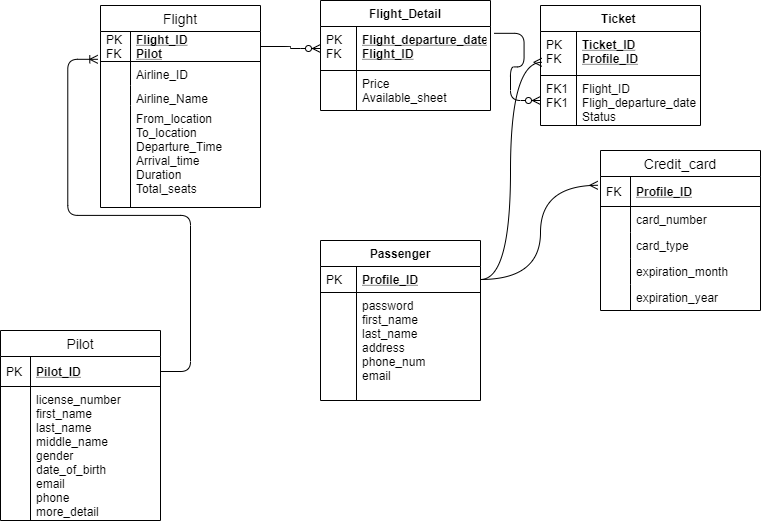

The diagram above was exported from draw.io. Its source (the exported page's mxGraphModel, read from the mxfile embedded in the PNG):
<mxGraphModel dx="1038" dy="499" grid="1" gridSize="10" guides="1" tooltips="1" connect="1" arrows="1" fold="1" page="1" pageScale="1" pageWidth="827" pageHeight="1169" math="0" shadow="0">
  <root>
    <mxCell id="WIyWlLk6GJQsqaUBKTNV-0" />
    <mxCell id="WIyWlLk6GJQsqaUBKTNV-1" parent="WIyWlLk6GJQsqaUBKTNV-0" />
    <mxCell id="_TI8Lr4PIneRaJFUoTRt-31" value="" style="edgeStyle=entityRelationEdgeStyle;fontSize=12;html=1;endArrow=ERzeroToMany;endFill=1;exitX=1;exitY=0.5;exitDx=0;exitDy=0;entryX=0;entryY=0.5;entryDx=0;entryDy=0;" edge="1" parent="WIyWlLk6GJQsqaUBKTNV-1" source="_TI8Lr4PIneRaJFUoTRt-4" target="zkfFHV4jXpPFQw0GAbJ--65">
      <mxGeometry width="100" height="100" relative="1" as="geometry">
        <mxPoint x="360" y="310" as="sourcePoint" />
        <mxPoint x="460" y="210" as="targetPoint" />
      </mxGeometry>
    </mxCell>
    <mxCell id="_TI8Lr4PIneRaJFUoTRt-32" value="" style="edgeStyle=entityRelationEdgeStyle;fontSize=12;html=1;endArrow=ERzeroToMany;endFill=1;exitX=1.021;exitY=0.155;exitDx=0;exitDy=0;exitPerimeter=0;" edge="1" parent="WIyWlLk6GJQsqaUBKTNV-1" source="zkfFHV4jXpPFQw0GAbJ--65" target="zkfFHV4jXpPFQw0GAbJ--59">
      <mxGeometry width="100" height="100" relative="1" as="geometry">
        <mxPoint x="360" y="310" as="sourcePoint" />
        <mxPoint x="550" y="190" as="targetPoint" />
      </mxGeometry>
    </mxCell>
    <mxCell id="_TI8Lr4PIneRaJFUoTRt-35" value="" style="fontSize=12;html=1;endArrow=ERmany;entryX=-0.017;entryY=0.293;entryDx=0;entryDy=0;exitX=1;exitY=0.5;exitDx=0;exitDy=0;entryPerimeter=0;edgeStyle=orthogonalEdgeStyle;curved=1;" edge="1" parent="WIyWlLk6GJQsqaUBKTNV-1" source="zkfFHV4jXpPFQw0GAbJ--52" target="_TI8Lr4PIneRaJFUoTRt-15">
      <mxGeometry width="100" height="100" relative="1" as="geometry">
        <mxPoint x="610" y="290" as="sourcePoint" />
        <mxPoint x="460" y="210" as="targetPoint" />
      </mxGeometry>
    </mxCell>
    <mxCell id="_TI8Lr4PIneRaJFUoTRt-37" value="" style="fontSize=12;html=1;endArrow=ERmany;entryX=0.008;entryY=0.7;entryDx=0;entryDy=0;entryPerimeter=0;exitX=1;exitY=0.5;exitDx=0;exitDy=0;edgeStyle=orthogonalEdgeStyle;curved=1;" edge="1" parent="WIyWlLk6GJQsqaUBKTNV-1" source="zkfFHV4jXpPFQw0GAbJ--52" target="zkfFHV4jXpPFQw0GAbJ--57">
      <mxGeometry width="100" height="100" relative="1" as="geometry">
        <mxPoint x="550" y="220" as="sourcePoint" />
        <mxPoint x="510" y="90" as="targetPoint" />
      </mxGeometry>
    </mxCell>
    <mxCell id="_TI8Lr4PIneRaJFUoTRt-14" value="Credit_card" style="swimlane;fontStyle=0;childLayout=stackLayout;horizontal=1;startSize=26;horizontalStack=0;resizeParent=1;resizeParentMax=0;resizeLast=0;collapsible=1;marginBottom=0;align=center;fontSize=14;" vertex="1" parent="WIyWlLk6GJQsqaUBKTNV-1">
      <mxGeometry x="650" y="180" width="160" height="160" as="geometry" />
    </mxCell>
    <mxCell id="_TI8Lr4PIneRaJFUoTRt-15" value="Profile_ID" style="shape=partialRectangle;top=0;left=0;right=0;bottom=1;align=left;verticalAlign=middle;fillColor=none;spacingLeft=34;spacingRight=4;overflow=hidden;rotatable=0;points=[[0,0.5],[1,0.5]];portConstraint=eastwest;dropTarget=0;fontStyle=5;fontSize=12;" vertex="1" parent="_TI8Lr4PIneRaJFUoTRt-14">
      <mxGeometry y="26" width="160" height="30" as="geometry" />
    </mxCell>
    <mxCell id="_TI8Lr4PIneRaJFUoTRt-16" value="FK" style="shape=partialRectangle;top=0;left=0;bottom=0;fillColor=none;align=left;verticalAlign=middle;spacingLeft=4;spacingRight=4;overflow=hidden;rotatable=0;points=[];portConstraint=eastwest;part=1;fontSize=12;" vertex="1" connectable="0" parent="_TI8Lr4PIneRaJFUoTRt-15">
      <mxGeometry width="30" height="30" as="geometry" />
    </mxCell>
    <mxCell id="_TI8Lr4PIneRaJFUoTRt-17" value="card_number&#10;" style="shape=partialRectangle;top=0;left=0;right=0;bottom=0;align=left;verticalAlign=top;fillColor=none;spacingLeft=34;spacingRight=4;overflow=hidden;rotatable=0;points=[[0,0.5],[1,0.5]];portConstraint=eastwest;dropTarget=0;fontSize=12;" vertex="1" parent="_TI8Lr4PIneRaJFUoTRt-14">
      <mxGeometry y="56" width="160" height="26" as="geometry" />
    </mxCell>
    <mxCell id="_TI8Lr4PIneRaJFUoTRt-18" value="" style="shape=partialRectangle;top=0;left=0;bottom=0;fillColor=none;align=left;verticalAlign=top;spacingLeft=4;spacingRight=4;overflow=hidden;rotatable=0;points=[];portConstraint=eastwest;part=1;fontSize=12;" vertex="1" connectable="0" parent="_TI8Lr4PIneRaJFUoTRt-17">
      <mxGeometry width="30" height="26" as="geometry" />
    </mxCell>
    <mxCell id="_TI8Lr4PIneRaJFUoTRt-19" value="card_type" style="shape=partialRectangle;top=0;left=0;right=0;bottom=0;align=left;verticalAlign=top;fillColor=none;spacingLeft=34;spacingRight=4;overflow=hidden;rotatable=0;points=[[0,0.5],[1,0.5]];portConstraint=eastwest;dropTarget=0;fontSize=12;" vertex="1" parent="_TI8Lr4PIneRaJFUoTRt-14">
      <mxGeometry y="82" width="160" height="26" as="geometry" />
    </mxCell>
    <mxCell id="_TI8Lr4PIneRaJFUoTRt-20" value="" style="shape=partialRectangle;top=0;left=0;bottom=0;fillColor=none;align=left;verticalAlign=top;spacingLeft=4;spacingRight=4;overflow=hidden;rotatable=0;points=[];portConstraint=eastwest;part=1;fontSize=12;" vertex="1" connectable="0" parent="_TI8Lr4PIneRaJFUoTRt-19">
      <mxGeometry width="30" height="26" as="geometry" />
    </mxCell>
    <mxCell id="_TI8Lr4PIneRaJFUoTRt-21" value="expiration_month" style="shape=partialRectangle;top=0;left=0;right=0;bottom=0;align=left;verticalAlign=top;fillColor=none;spacingLeft=34;spacingRight=4;overflow=hidden;rotatable=0;points=[[0,0.5],[1,0.5]];portConstraint=eastwest;dropTarget=0;fontSize=12;" vertex="1" parent="_TI8Lr4PIneRaJFUoTRt-14">
      <mxGeometry y="108" width="160" height="26" as="geometry" />
    </mxCell>
    <mxCell id="_TI8Lr4PIneRaJFUoTRt-22" value="" style="shape=partialRectangle;top=0;left=0;bottom=0;fillColor=none;align=left;verticalAlign=top;spacingLeft=4;spacingRight=4;overflow=hidden;rotatable=0;points=[];portConstraint=eastwest;part=1;fontSize=12;" vertex="1" connectable="0" parent="_TI8Lr4PIneRaJFUoTRt-21">
      <mxGeometry width="30" height="26" as="geometry" />
    </mxCell>
    <mxCell id="_TI8Lr4PIneRaJFUoTRt-23" value="expiration_year" style="shape=partialRectangle;top=0;left=0;right=0;bottom=0;align=left;verticalAlign=top;fillColor=none;spacingLeft=34;spacingRight=4;overflow=hidden;rotatable=0;points=[[0,0.5],[1,0.5]];portConstraint=eastwest;dropTarget=0;fontSize=12;" vertex="1" parent="_TI8Lr4PIneRaJFUoTRt-14">
      <mxGeometry y="134" width="160" height="26" as="geometry" />
    </mxCell>
    <mxCell id="_TI8Lr4PIneRaJFUoTRt-24" value="" style="shape=partialRectangle;top=0;left=0;bottom=0;fillColor=none;align=left;verticalAlign=top;spacingLeft=4;spacingRight=4;overflow=hidden;rotatable=0;points=[];portConstraint=eastwest;part=1;fontSize=12;" vertex="1" connectable="0" parent="_TI8Lr4PIneRaJFUoTRt-23">
      <mxGeometry width="30" height="26" as="geometry" />
    </mxCell>
    <mxCell id="zkfFHV4jXpPFQw0GAbJ--56" value="Ticket " style="swimlane;fontStyle=1;childLayout=stackLayout;horizontal=1;startSize=26;horizontalStack=0;resizeParent=1;resizeLast=0;collapsible=1;marginBottom=0;rounded=0;shadow=0;strokeWidth=1;" parent="WIyWlLk6GJQsqaUBKTNV-1" vertex="1">
      <mxGeometry x="590" y="35" width="160" height="120" as="geometry">
        <mxRectangle x="260" y="80" width="160" height="26" as="alternateBounds" />
      </mxGeometry>
    </mxCell>
    <mxCell id="zkfFHV4jXpPFQw0GAbJ--57" value="Ticket_ID&#10;Profile_ID" style="shape=partialRectangle;top=0;left=0;right=0;bottom=1;align=left;verticalAlign=top;fillColor=none;spacingLeft=40;spacingRight=4;overflow=hidden;rotatable=0;points=[[0,0.5],[1,0.5]];portConstraint=eastwest;dropTarget=0;rounded=0;shadow=0;strokeWidth=1;fontStyle=5" parent="zkfFHV4jXpPFQw0GAbJ--56" vertex="1">
      <mxGeometry y="26" width="160" height="44" as="geometry" />
    </mxCell>
    <mxCell id="zkfFHV4jXpPFQw0GAbJ--58" value="PK&#10;FK" style="shape=partialRectangle;top=0;left=0;bottom=0;fillColor=none;align=left;verticalAlign=top;spacingLeft=4;spacingRight=4;overflow=hidden;rotatable=0;points=[];portConstraint=eastwest;part=1;" parent="zkfFHV4jXpPFQw0GAbJ--57" vertex="1" connectable="0">
      <mxGeometry width="36" height="44" as="geometry" />
    </mxCell>
    <mxCell id="zkfFHV4jXpPFQw0GAbJ--59" value="Flight_ID&#10;Fligh_departure_date&#10;Status" style="shape=partialRectangle;top=0;left=0;right=0;bottom=0;align=left;verticalAlign=top;fillColor=none;spacingLeft=40;spacingRight=4;overflow=hidden;rotatable=0;points=[[0,0.5],[1,0.5]];portConstraint=eastwest;dropTarget=0;rounded=0;shadow=0;strokeWidth=1;" parent="zkfFHV4jXpPFQw0GAbJ--56" vertex="1">
      <mxGeometry y="70" width="160" height="50" as="geometry" />
    </mxCell>
    <mxCell id="zkfFHV4jXpPFQw0GAbJ--60" value="FK1&#10;FK1" style="shape=partialRectangle;top=0;left=0;bottom=0;fillColor=none;align=left;verticalAlign=top;spacingLeft=4;spacingRight=4;overflow=hidden;rotatable=0;points=[];portConstraint=eastwest;part=1;" parent="zkfFHV4jXpPFQw0GAbJ--59" vertex="1" connectable="0">
      <mxGeometry width="36" height="50" as="geometry" />
    </mxCell>
    <mxCell id="_TI8Lr4PIneRaJFUoTRt-52" value="" style="edgeStyle=entityRelationEdgeStyle;fontSize=12;html=1;endArrow=ERoneToMany;entryX=-0.017;entryY=0.927;entryDx=0;entryDy=0;entryPerimeter=0;" edge="1" parent="WIyWlLk6GJQsqaUBKTNV-1" source="_TI8Lr4PIneRaJFUoTRt-39" target="_TI8Lr4PIneRaJFUoTRt-4">
      <mxGeometry width="100" height="100" relative="1" as="geometry">
        <mxPoint x="70" y="430" as="sourcePoint" />
        <mxPoint x="140" y="200" as="targetPoint" />
      </mxGeometry>
    </mxCell>
    <mxCell id="_TI8Lr4PIneRaJFUoTRt-3" value="Flight" style="swimlane;fontStyle=0;childLayout=stackLayout;horizontal=1;startSize=26;horizontalStack=0;resizeParent=1;resizeParentMax=0;resizeLast=0;collapsible=1;marginBottom=0;align=center;fontSize=14;" vertex="1" parent="WIyWlLk6GJQsqaUBKTNV-1">
      <mxGeometry x="150" y="35" width="160" height="202" as="geometry" />
    </mxCell>
    <mxCell id="_TI8Lr4PIneRaJFUoTRt-4" value="Flight_ID&#10;Pilot" style="shape=partialRectangle;top=0;left=0;right=0;bottom=1;align=left;verticalAlign=middle;fillColor=none;spacingLeft=34;spacingRight=4;overflow=hidden;rotatable=0;points=[[0,0.5],[1,0.5]];portConstraint=eastwest;dropTarget=0;fontStyle=5;fontSize=12;" vertex="1" parent="_TI8Lr4PIneRaJFUoTRt-3">
      <mxGeometry y="26" width="160" height="30" as="geometry" />
    </mxCell>
    <mxCell id="_TI8Lr4PIneRaJFUoTRt-5" value="PK&#10;FK" style="shape=partialRectangle;top=0;left=0;bottom=0;fillColor=none;align=left;verticalAlign=middle;spacingLeft=4;spacingRight=4;overflow=hidden;rotatable=0;points=[];portConstraint=eastwest;part=1;fontSize=12;" vertex="1" connectable="0" parent="_TI8Lr4PIneRaJFUoTRt-4">
      <mxGeometry width="30" height="30" as="geometry" />
    </mxCell>
    <mxCell id="_TI8Lr4PIneRaJFUoTRt-6" value="Airline_ID&#10;&#10;" style="shape=partialRectangle;top=0;left=0;right=0;bottom=0;align=left;verticalAlign=top;fillColor=none;spacingLeft=34;spacingRight=4;overflow=hidden;rotatable=0;points=[[0,0.5],[1,0.5]];portConstraint=eastwest;dropTarget=0;fontSize=12;" vertex="1" parent="_TI8Lr4PIneRaJFUoTRt-3">
      <mxGeometry y="56" width="160" height="24" as="geometry" />
    </mxCell>
    <mxCell id="_TI8Lr4PIneRaJFUoTRt-7" value="" style="shape=partialRectangle;top=0;left=0;bottom=0;fillColor=none;align=left;verticalAlign=top;spacingLeft=4;spacingRight=4;overflow=hidden;rotatable=0;points=[];portConstraint=eastwest;part=1;fontSize=12;" vertex="1" connectable="0" parent="_TI8Lr4PIneRaJFUoTRt-6">
      <mxGeometry width="30" height="24" as="geometry" />
    </mxCell>
    <mxCell id="_TI8Lr4PIneRaJFUoTRt-8" value="Airline_Name" style="shape=partialRectangle;top=0;left=0;right=0;bottom=0;align=left;verticalAlign=top;fillColor=none;spacingLeft=34;spacingRight=4;overflow=hidden;rotatable=0;points=[[0,0.5],[1,0.5]];portConstraint=eastwest;dropTarget=0;fontSize=12;" vertex="1" parent="_TI8Lr4PIneRaJFUoTRt-3">
      <mxGeometry y="80" width="160" height="20" as="geometry" />
    </mxCell>
    <mxCell id="_TI8Lr4PIneRaJFUoTRt-9" value="" style="shape=partialRectangle;top=0;left=0;bottom=0;fillColor=none;align=left;verticalAlign=top;spacingLeft=4;spacingRight=4;overflow=hidden;rotatable=0;points=[];portConstraint=eastwest;part=1;fontSize=12;" vertex="1" connectable="0" parent="_TI8Lr4PIneRaJFUoTRt-8">
      <mxGeometry width="30" height="20" as="geometry" />
    </mxCell>
    <mxCell id="_TI8Lr4PIneRaJFUoTRt-10" value="From_location&#10;To_location&#10;Departure_Time&#10;Arrival_time&#10;Duration&#10;Total_seats" style="shape=partialRectangle;top=0;left=0;right=0;bottom=0;align=left;verticalAlign=top;fillColor=none;spacingLeft=34;spacingRight=4;overflow=hidden;rotatable=0;points=[[0,0.5],[1,0.5]];portConstraint=eastwest;dropTarget=0;fontSize=12;" vertex="1" parent="_TI8Lr4PIneRaJFUoTRt-3">
      <mxGeometry y="100" width="160" height="102" as="geometry" />
    </mxCell>
    <mxCell id="_TI8Lr4PIneRaJFUoTRt-11" value="" style="shape=partialRectangle;top=0;left=0;bottom=0;fillColor=none;align=left;verticalAlign=top;spacingLeft=4;spacingRight=4;overflow=hidden;rotatable=0;points=[];portConstraint=eastwest;part=1;fontSize=12;" vertex="1" connectable="0" parent="_TI8Lr4PIneRaJFUoTRt-10">
      <mxGeometry width="30" height="102" as="geometry" />
    </mxCell>
    <mxCell id="_TI8Lr4PIneRaJFUoTRt-38" value="Pilot" style="swimlane;fontStyle=0;childLayout=stackLayout;horizontal=1;startSize=26;horizontalStack=0;resizeParent=1;resizeParentMax=0;resizeLast=0;collapsible=1;marginBottom=0;align=center;fontSize=14;" vertex="1" parent="WIyWlLk6GJQsqaUBKTNV-1">
      <mxGeometry x="50" y="360" width="160" height="190" as="geometry" />
    </mxCell>
    <mxCell id="_TI8Lr4PIneRaJFUoTRt-39" value="Pilot_ID" style="shape=partialRectangle;top=0;left=0;right=0;bottom=1;align=left;verticalAlign=middle;fillColor=none;spacingLeft=34;spacingRight=4;overflow=hidden;rotatable=0;points=[[0,0.5],[1,0.5]];portConstraint=eastwest;dropTarget=0;fontStyle=5;fontSize=12;" vertex="1" parent="_TI8Lr4PIneRaJFUoTRt-38">
      <mxGeometry y="26" width="160" height="30" as="geometry" />
    </mxCell>
    <mxCell id="_TI8Lr4PIneRaJFUoTRt-40" value="PK" style="shape=partialRectangle;top=0;left=0;bottom=0;fillColor=none;align=left;verticalAlign=middle;spacingLeft=4;spacingRight=4;overflow=hidden;rotatable=0;points=[];portConstraint=eastwest;part=1;fontSize=12;" vertex="1" connectable="0" parent="_TI8Lr4PIneRaJFUoTRt-39">
      <mxGeometry width="30" height="30" as="geometry" />
    </mxCell>
    <mxCell id="_TI8Lr4PIneRaJFUoTRt-41" value="license_number&#10;first_name&#10;last_name&#10;middle_name&#10;gender&#10;date_of_birth&#10;email&#10;phone&#10;more_detail" style="shape=partialRectangle;top=0;left=0;right=0;bottom=0;align=left;verticalAlign=top;fillColor=none;spacingLeft=34;spacingRight=4;overflow=hidden;rotatable=0;points=[[0,0.5],[1,0.5]];portConstraint=eastwest;dropTarget=0;fontSize=12;" vertex="1" parent="_TI8Lr4PIneRaJFUoTRt-38">
      <mxGeometry y="56" width="160" height="134" as="geometry" />
    </mxCell>
    <mxCell id="_TI8Lr4PIneRaJFUoTRt-42" value="" style="shape=partialRectangle;top=0;left=0;bottom=0;fillColor=none;align=left;verticalAlign=top;spacingLeft=4;spacingRight=4;overflow=hidden;rotatable=0;points=[];portConstraint=eastwest;part=1;fontSize=12;" vertex="1" connectable="0" parent="_TI8Lr4PIneRaJFUoTRt-41">
      <mxGeometry width="30" height="134" as="geometry" />
    </mxCell>
    <mxCell id="_TI8Lr4PIneRaJFUoTRt-47" value="" style="shape=partialRectangle;top=0;left=0;right=0;bottom=0;align=left;verticalAlign=top;fillColor=none;spacingLeft=34;spacingRight=4;overflow=hidden;rotatable=0;points=[[0,0.5],[1,0.5]];portConstraint=eastwest;dropTarget=0;fontSize=12;" vertex="1" parent="_TI8Lr4PIneRaJFUoTRt-38">
      <mxGeometry y="190" width="160" as="geometry" />
    </mxCell>
    <mxCell id="_TI8Lr4PIneRaJFUoTRt-48" value="" style="shape=partialRectangle;top=0;left=0;bottom=0;fillColor=none;align=left;verticalAlign=top;spacingLeft=4;spacingRight=4;overflow=hidden;rotatable=0;points=[];portConstraint=eastwest;part=1;fontSize=12;" vertex="1" connectable="0" parent="_TI8Lr4PIneRaJFUoTRt-47">
      <mxGeometry y="NaN" width="30" height="NaN" as="geometry" />
    </mxCell>
    <mxCell id="zkfFHV4jXpPFQw0GAbJ--64" value="Flight_Detail" style="swimlane;fontStyle=1;childLayout=stackLayout;horizontal=1;startSize=26;horizontalStack=0;resizeParent=1;resizeLast=0;collapsible=1;marginBottom=0;rounded=0;shadow=0;strokeWidth=1;" parent="WIyWlLk6GJQsqaUBKTNV-1" vertex="1">
      <mxGeometry x="370" y="30" width="170" height="110" as="geometry">
        <mxRectangle x="260" y="270" width="160" height="26" as="alternateBounds" />
      </mxGeometry>
    </mxCell>
    <mxCell id="zkfFHV4jXpPFQw0GAbJ--65" value="Flight_departure_date&#10;Flight_ID" style="shape=partialRectangle;top=0;left=0;right=0;bottom=1;align=left;verticalAlign=top;fillColor=none;spacingLeft=40;spacingRight=4;overflow=hidden;rotatable=0;points=[[0,0.5],[1,0.5]];portConstraint=eastwest;dropTarget=0;rounded=0;shadow=0;strokeWidth=1;fontStyle=5" parent="zkfFHV4jXpPFQw0GAbJ--64" vertex="1">
      <mxGeometry y="26" width="170" height="44" as="geometry" />
    </mxCell>
    <mxCell id="zkfFHV4jXpPFQw0GAbJ--66" value="PK&#10;FK" style="shape=partialRectangle;top=0;left=0;bottom=0;fillColor=none;align=left;verticalAlign=top;spacingLeft=4;spacingRight=4;overflow=hidden;rotatable=0;points=[];portConstraint=eastwest;part=1;" parent="zkfFHV4jXpPFQw0GAbJ--65" vertex="1" connectable="0">
      <mxGeometry width="36" height="44" as="geometry" />
    </mxCell>
    <mxCell id="zkfFHV4jXpPFQw0GAbJ--67" value="Price&#10;Available_sheet" style="shape=partialRectangle;top=0;left=0;right=0;bottom=0;align=left;verticalAlign=top;fillColor=none;spacingLeft=40;spacingRight=4;overflow=hidden;rotatable=0;points=[[0,0.5],[1,0.5]];portConstraint=eastwest;dropTarget=0;rounded=0;shadow=0;strokeWidth=1;" parent="zkfFHV4jXpPFQw0GAbJ--64" vertex="1">
      <mxGeometry y="70" width="170" height="40" as="geometry" />
    </mxCell>
    <mxCell id="zkfFHV4jXpPFQw0GAbJ--68" value="" style="shape=partialRectangle;top=0;left=0;bottom=0;fillColor=none;align=left;verticalAlign=top;spacingLeft=4;spacingRight=4;overflow=hidden;rotatable=0;points=[];portConstraint=eastwest;part=1;" parent="zkfFHV4jXpPFQw0GAbJ--67" vertex="1" connectable="0">
      <mxGeometry width="36" height="40" as="geometry" />
    </mxCell>
    <mxCell id="zkfFHV4jXpPFQw0GAbJ--51" value="Passenger" style="swimlane;fontStyle=1;childLayout=stackLayout;horizontal=1;startSize=26;horizontalStack=0;resizeParent=1;resizeLast=0;collapsible=1;marginBottom=0;rounded=0;shadow=0;strokeWidth=1;" parent="WIyWlLk6GJQsqaUBKTNV-1" vertex="1">
      <mxGeometry x="370" y="270" width="160" height="160" as="geometry">
        <mxRectangle x="20" y="80" width="160" height="26" as="alternateBounds" />
      </mxGeometry>
    </mxCell>
    <mxCell id="zkfFHV4jXpPFQw0GAbJ--52" value="Profile_ID" style="shape=partialRectangle;top=0;left=0;right=0;bottom=1;align=left;verticalAlign=top;fillColor=none;spacingLeft=40;spacingRight=4;overflow=hidden;rotatable=0;points=[[0,0.5],[1,0.5]];portConstraint=eastwest;dropTarget=0;rounded=0;shadow=0;strokeWidth=1;fontStyle=5" parent="zkfFHV4jXpPFQw0GAbJ--51" vertex="1">
      <mxGeometry y="26" width="160" height="26" as="geometry" />
    </mxCell>
    <mxCell id="zkfFHV4jXpPFQw0GAbJ--53" value="PK" style="shape=partialRectangle;top=0;left=0;bottom=0;fillColor=none;align=left;verticalAlign=top;spacingLeft=4;spacingRight=4;overflow=hidden;rotatable=0;points=[];portConstraint=eastwest;part=1;" parent="zkfFHV4jXpPFQw0GAbJ--52" vertex="1" connectable="0">
      <mxGeometry width="36" height="26" as="geometry" />
    </mxCell>
    <mxCell id="zkfFHV4jXpPFQw0GAbJ--54" value="password&#10;first_name&#10;last_name&#10;address&#10;phone_num&#10;email" style="shape=partialRectangle;top=0;left=0;right=0;bottom=0;align=left;verticalAlign=top;fillColor=none;spacingLeft=40;spacingRight=4;overflow=hidden;rotatable=0;points=[[0,0.5],[1,0.5]];portConstraint=eastwest;dropTarget=0;rounded=0;shadow=0;strokeWidth=1;" parent="zkfFHV4jXpPFQw0GAbJ--51" vertex="1">
      <mxGeometry y="52" width="160" height="108" as="geometry" />
    </mxCell>
    <mxCell id="zkfFHV4jXpPFQw0GAbJ--55" value="" style="shape=partialRectangle;top=0;left=0;bottom=0;fillColor=none;align=left;verticalAlign=top;spacingLeft=4;spacingRight=4;overflow=hidden;rotatable=0;points=[];portConstraint=eastwest;part=1;" parent="zkfFHV4jXpPFQw0GAbJ--54" vertex="1" connectable="0">
      <mxGeometry width="36" height="108" as="geometry" />
    </mxCell>
  </root>
</mxGraphModel>